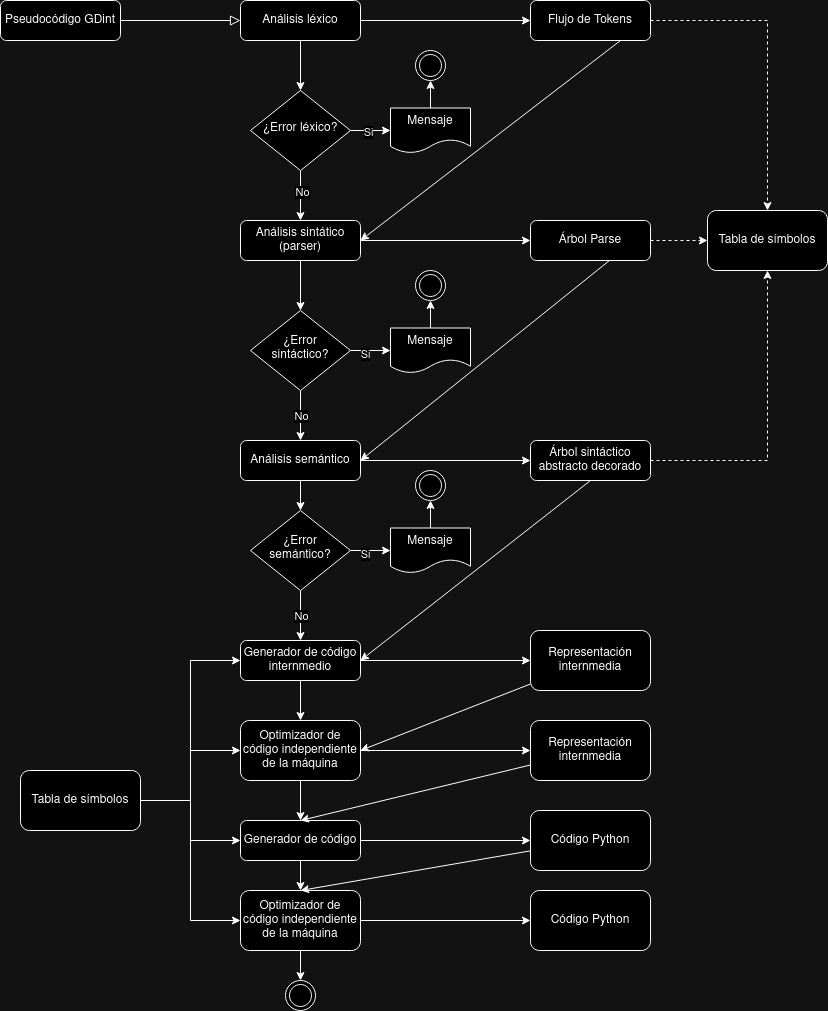

The diagram above was exported from draw.io. Its source (the exported page's mxGraphModel, read from the mxfile embedded in the PNG):
<mxGraphModel dx="1434" dy="748" grid="1" gridSize="10" guides="1" tooltips="1" connect="1" arrows="1" fold="1" page="1" pageScale="1" pageWidth="827" pageHeight="1169" math="0" shadow="0">
  <root>
    <mxCell id="WIyWlLk6GJQsqaUBKTNV-0" />
    <mxCell id="WIyWlLk6GJQsqaUBKTNV-1" parent="WIyWlLk6GJQsqaUBKTNV-0" />
    <mxCell id="WIyWlLk6GJQsqaUBKTNV-2" value="" style="rounded=0;html=1;jettySize=auto;orthogonalLoop=1;fontSize=11;endArrow=block;endFill=0;endSize=8;strokeWidth=1;shadow=0;labelBackgroundColor=none;edgeStyle=orthogonalEdgeStyle;entryX=0;entryY=0.5;entryDx=0;entryDy=0;" parent="WIyWlLk6GJQsqaUBKTNV-1" source="WIyWlLk6GJQsqaUBKTNV-3" target="WIyWlLk6GJQsqaUBKTNV-7" edge="1">
      <mxGeometry relative="1" as="geometry">
        <mxPoint x="260" y="140" as="targetPoint" />
      </mxGeometry>
    </mxCell>
    <mxCell id="WIyWlLk6GJQsqaUBKTNV-3" value="Pseudocódigo GDint" style="rounded=1;whiteSpace=wrap;html=1;fontSize=12;glass=0;strokeWidth=1;shadow=0;" parent="WIyWlLk6GJQsqaUBKTNV-1" vertex="1">
      <mxGeometry y="120" width="120" height="40" as="geometry" />
    </mxCell>
    <mxCell id="AIIP03fBeZv3QyN2P8c1-0" style="edgeStyle=orthogonalEdgeStyle;rounded=0;orthogonalLoop=1;jettySize=auto;html=1;entryX=0;entryY=0.5;entryDx=0;entryDy=0;" parent="WIyWlLk6GJQsqaUBKTNV-1" source="WIyWlLk6GJQsqaUBKTNV-7" target="WIyWlLk6GJQsqaUBKTNV-12" edge="1">
      <mxGeometry relative="1" as="geometry" />
    </mxCell>
    <mxCell id="AIIP03fBeZv3QyN2P8c1-1" style="edgeStyle=orthogonalEdgeStyle;rounded=0;orthogonalLoop=1;jettySize=auto;html=1;entryX=0.5;entryY=0;entryDx=0;entryDy=0;" parent="WIyWlLk6GJQsqaUBKTNV-1" source="WIyWlLk6GJQsqaUBKTNV-7" target="WIyWlLk6GJQsqaUBKTNV-10" edge="1">
      <mxGeometry relative="1" as="geometry" />
    </mxCell>
    <mxCell id="WIyWlLk6GJQsqaUBKTNV-7" value="Análisis léxico" style="rounded=1;whiteSpace=wrap;html=1;fontSize=12;glass=0;strokeWidth=1;shadow=0;" parent="WIyWlLk6GJQsqaUBKTNV-1" vertex="1">
      <mxGeometry x="240" y="120" width="120" height="40" as="geometry" />
    </mxCell>
    <mxCell id="AIIP03fBeZv3QyN2P8c1-7" value="" style="edgeStyle=orthogonalEdgeStyle;rounded=0;orthogonalLoop=1;jettySize=auto;html=1;" parent="WIyWlLk6GJQsqaUBKTNV-1" source="WIyWlLk6GJQsqaUBKTNV-10" target="AIIP03fBeZv3QyN2P8c1-6" edge="1">
      <mxGeometry relative="1" as="geometry" />
    </mxCell>
    <mxCell id="AIIP03fBeZv3QyN2P8c1-23" value="Si" style="edgeLabel;html=1;align=center;verticalAlign=middle;resizable=0;points=[];" parent="AIIP03fBeZv3QyN2P8c1-7" vertex="1" connectable="0">
      <mxGeometry x="-0.1556" y="-1" relative="1" as="geometry">
        <mxPoint as="offset" />
      </mxGeometry>
    </mxCell>
    <mxCell id="AIIP03fBeZv3QyN2P8c1-19" style="edgeStyle=orthogonalEdgeStyle;rounded=0;orthogonalLoop=1;jettySize=auto;html=1;entryX=0.5;entryY=0;entryDx=0;entryDy=0;" parent="WIyWlLk6GJQsqaUBKTNV-1" source="WIyWlLk6GJQsqaUBKTNV-10" target="WIyWlLk6GJQsqaUBKTNV-11" edge="1">
      <mxGeometry relative="1" as="geometry" />
    </mxCell>
    <mxCell id="AIIP03fBeZv3QyN2P8c1-24" value="No" style="edgeLabel;html=1;align=center;verticalAlign=middle;resizable=0;points=[];" parent="AIIP03fBeZv3QyN2P8c1-19" vertex="1" connectable="0">
      <mxGeometry x="-0.1714" y="1" relative="1" as="geometry">
        <mxPoint as="offset" />
      </mxGeometry>
    </mxCell>
    <mxCell id="WIyWlLk6GJQsqaUBKTNV-10" value="¿Error léxico?" style="rhombus;whiteSpace=wrap;html=1;shadow=0;fontFamily=Helvetica;fontSize=12;align=center;strokeWidth=1;spacing=6;spacingTop=-4;" parent="WIyWlLk6GJQsqaUBKTNV-1" vertex="1">
      <mxGeometry x="250" y="210" width="100" height="80" as="geometry" />
    </mxCell>
    <mxCell id="AIIP03fBeZv3QyN2P8c1-28" style="edgeStyle=orthogonalEdgeStyle;rounded=0;orthogonalLoop=1;jettySize=auto;html=1;entryX=0;entryY=0.5;entryDx=0;entryDy=0;" parent="WIyWlLk6GJQsqaUBKTNV-1" source="WIyWlLk6GJQsqaUBKTNV-11" target="AIIP03fBeZv3QyN2P8c1-27" edge="1">
      <mxGeometry relative="1" as="geometry" />
    </mxCell>
    <mxCell id="AIIP03fBeZv3QyN2P8c1-31" style="edgeStyle=orthogonalEdgeStyle;rounded=0;orthogonalLoop=1;jettySize=auto;html=1;entryX=0.5;entryY=0;entryDx=0;entryDy=0;" parent="WIyWlLk6GJQsqaUBKTNV-1" source="WIyWlLk6GJQsqaUBKTNV-11" target="AIIP03fBeZv3QyN2P8c1-30" edge="1">
      <mxGeometry relative="1" as="geometry" />
    </mxCell>
    <mxCell id="WIyWlLk6GJQsqaUBKTNV-11" value="Análisis sintático (parser)" style="rounded=1;whiteSpace=wrap;html=1;fontSize=12;glass=0;strokeWidth=1;shadow=0;" parent="WIyWlLk6GJQsqaUBKTNV-1" vertex="1">
      <mxGeometry x="240" y="340" width="120" height="40" as="geometry" />
    </mxCell>
    <mxCell id="AIIP03fBeZv3QyN2P8c1-18" style="rounded=0;orthogonalLoop=1;jettySize=auto;html=1;entryX=1;entryY=0.5;entryDx=0;entryDy=0;exitX=0.75;exitY=1;exitDx=0;exitDy=0;" parent="WIyWlLk6GJQsqaUBKTNV-1" source="WIyWlLk6GJQsqaUBKTNV-12" target="WIyWlLk6GJQsqaUBKTNV-11" edge="1">
      <mxGeometry relative="1" as="geometry" />
    </mxCell>
    <mxCell id="AIIP03fBeZv3QyN2P8c1-26" style="edgeStyle=orthogonalEdgeStyle;rounded=0;orthogonalLoop=1;jettySize=auto;html=1;entryX=0.5;entryY=0;entryDx=0;entryDy=0;dashed=1;" parent="WIyWlLk6GJQsqaUBKTNV-1" source="WIyWlLk6GJQsqaUBKTNV-12" target="AIIP03fBeZv3QyN2P8c1-25" edge="1">
      <mxGeometry relative="1" as="geometry" />
    </mxCell>
    <mxCell id="WIyWlLk6GJQsqaUBKTNV-12" value="Flujo de Tokens" style="rounded=1;whiteSpace=wrap;html=1;fontSize=12;glass=0;strokeWidth=1;shadow=0;" parent="WIyWlLk6GJQsqaUBKTNV-1" vertex="1">
      <mxGeometry x="530" y="120" width="120" height="40" as="geometry" />
    </mxCell>
    <mxCell id="AIIP03fBeZv3QyN2P8c1-12" style="edgeStyle=orthogonalEdgeStyle;rounded=0;orthogonalLoop=1;jettySize=auto;html=1;entryX=0.5;entryY=1;entryDx=0;entryDy=0;" parent="WIyWlLk6GJQsqaUBKTNV-1" source="AIIP03fBeZv3QyN2P8c1-6" target="AIIP03fBeZv3QyN2P8c1-11" edge="1">
      <mxGeometry relative="1" as="geometry" />
    </mxCell>
    <mxCell id="AIIP03fBeZv3QyN2P8c1-6" value="Mensaje" style="shape=document;whiteSpace=wrap;html=1;boundedLbl=1;shadow=0;strokeWidth=1;spacing=6;spacingTop=-4;" parent="WIyWlLk6GJQsqaUBKTNV-1" vertex="1">
      <mxGeometry x="390" y="227.5" width="80" height="45" as="geometry" />
    </mxCell>
    <mxCell id="AIIP03fBeZv3QyN2P8c1-11" value="" style="ellipse;shape=doubleEllipse;whiteSpace=wrap;html=1;aspect=fixed;" parent="WIyWlLk6GJQsqaUBKTNV-1" vertex="1">
      <mxGeometry x="415" y="170" width="30" height="30" as="geometry" />
    </mxCell>
    <mxCell id="AIIP03fBeZv3QyN2P8c1-25" value="Tabla de símbolos" style="rounded=1;whiteSpace=wrap;html=1;" parent="WIyWlLk6GJQsqaUBKTNV-1" vertex="1">
      <mxGeometry x="707" y="330" width="120" height="60" as="geometry" />
    </mxCell>
    <mxCell id="AIIP03fBeZv3QyN2P8c1-29" style="edgeStyle=orthogonalEdgeStyle;rounded=0;orthogonalLoop=1;jettySize=auto;html=1;entryX=0;entryY=0.5;entryDx=0;entryDy=0;dashed=1;" parent="WIyWlLk6GJQsqaUBKTNV-1" source="AIIP03fBeZv3QyN2P8c1-27" target="AIIP03fBeZv3QyN2P8c1-25" edge="1">
      <mxGeometry relative="1" as="geometry" />
    </mxCell>
    <mxCell id="AIIP03fBeZv3QyN2P8c1-43" style="rounded=0;orthogonalLoop=1;jettySize=auto;html=1;entryX=1;entryY=0.5;entryDx=0;entryDy=0;exitX=0.658;exitY=1;exitDx=0;exitDy=0;exitPerimeter=0;" parent="WIyWlLk6GJQsqaUBKTNV-1" source="AIIP03fBeZv3QyN2P8c1-27" target="AIIP03fBeZv3QyN2P8c1-37" edge="1">
      <mxGeometry relative="1" as="geometry" />
    </mxCell>
    <mxCell id="AIIP03fBeZv3QyN2P8c1-27" value="Árbol Parse" style="rounded=1;whiteSpace=wrap;html=1;fontSize=12;glass=0;strokeWidth=1;shadow=0;" parent="WIyWlLk6GJQsqaUBKTNV-1" vertex="1">
      <mxGeometry x="530" y="340" width="120" height="40" as="geometry" />
    </mxCell>
    <mxCell id="AIIP03fBeZv3QyN2P8c1-34" style="edgeStyle=orthogonalEdgeStyle;rounded=0;orthogonalLoop=1;jettySize=auto;html=1;entryX=0;entryY=0.5;entryDx=0;entryDy=0;" parent="WIyWlLk6GJQsqaUBKTNV-1" source="AIIP03fBeZv3QyN2P8c1-30" target="AIIP03fBeZv3QyN2P8c1-32" edge="1">
      <mxGeometry relative="1" as="geometry" />
    </mxCell>
    <mxCell id="AIIP03fBeZv3QyN2P8c1-35" value="Si" style="edgeLabel;html=1;align=center;verticalAlign=middle;resizable=0;points=[];" parent="AIIP03fBeZv3QyN2P8c1-34" vertex="1" connectable="0">
      <mxGeometry x="-0.3167" y="-3" relative="1" as="geometry">
        <mxPoint as="offset" />
      </mxGeometry>
    </mxCell>
    <mxCell id="AIIP03fBeZv3QyN2P8c1-38" style="edgeStyle=orthogonalEdgeStyle;rounded=0;orthogonalLoop=1;jettySize=auto;html=1;entryX=0.5;entryY=0;entryDx=0;entryDy=0;" parent="WIyWlLk6GJQsqaUBKTNV-1" source="AIIP03fBeZv3QyN2P8c1-30" target="AIIP03fBeZv3QyN2P8c1-37" edge="1">
      <mxGeometry relative="1" as="geometry" />
    </mxCell>
    <mxCell id="AIIP03fBeZv3QyN2P8c1-39" value="No" style="edgeLabel;html=1;align=center;verticalAlign=middle;resizable=0;points=[];" parent="AIIP03fBeZv3QyN2P8c1-38" vertex="1" connectable="0">
      <mxGeometry relative="1" as="geometry">
        <mxPoint as="offset" />
      </mxGeometry>
    </mxCell>
    <mxCell id="AIIP03fBeZv3QyN2P8c1-30" value="¿Error sintáctico?" style="rhombus;whiteSpace=wrap;html=1;shadow=0;fontFamily=Helvetica;fontSize=12;align=center;strokeWidth=1;spacing=6;spacingTop=-4;" parent="WIyWlLk6GJQsqaUBKTNV-1" vertex="1">
      <mxGeometry x="250" y="430" width="100" height="80" as="geometry" />
    </mxCell>
    <mxCell id="AIIP03fBeZv3QyN2P8c1-36" style="edgeStyle=orthogonalEdgeStyle;rounded=0;orthogonalLoop=1;jettySize=auto;html=1;entryX=0.5;entryY=1;entryDx=0;entryDy=0;" parent="WIyWlLk6GJQsqaUBKTNV-1" source="AIIP03fBeZv3QyN2P8c1-32" target="AIIP03fBeZv3QyN2P8c1-33" edge="1">
      <mxGeometry relative="1" as="geometry" />
    </mxCell>
    <mxCell id="AIIP03fBeZv3QyN2P8c1-32" value="Mensaje" style="shape=document;whiteSpace=wrap;html=1;boundedLbl=1;shadow=0;strokeWidth=1;spacing=6;spacingTop=-4;" parent="WIyWlLk6GJQsqaUBKTNV-1" vertex="1">
      <mxGeometry x="390" y="447.5" width="80" height="45" as="geometry" />
    </mxCell>
    <mxCell id="AIIP03fBeZv3QyN2P8c1-33" value="" style="ellipse;shape=doubleEllipse;whiteSpace=wrap;html=1;aspect=fixed;" parent="WIyWlLk6GJQsqaUBKTNV-1" vertex="1">
      <mxGeometry x="415" y="390" width="30" height="30" as="geometry" />
    </mxCell>
    <mxCell id="AIIP03fBeZv3QyN2P8c1-41" style="edgeStyle=orthogonalEdgeStyle;rounded=0;orthogonalLoop=1;jettySize=auto;html=1;entryX=0;entryY=0.5;entryDx=0;entryDy=0;" parent="WIyWlLk6GJQsqaUBKTNV-1" source="AIIP03fBeZv3QyN2P8c1-37" target="AIIP03fBeZv3QyN2P8c1-40" edge="1">
      <mxGeometry relative="1" as="geometry" />
    </mxCell>
    <mxCell id="AIIP03fBeZv3QyN2P8c1-53" value="" style="edgeStyle=orthogonalEdgeStyle;rounded=0;orthogonalLoop=1;jettySize=auto;html=1;" parent="WIyWlLk6GJQsqaUBKTNV-1" source="AIIP03fBeZv3QyN2P8c1-37" target="AIIP03fBeZv3QyN2P8c1-49" edge="1">
      <mxGeometry relative="1" as="geometry" />
    </mxCell>
    <mxCell id="AIIP03fBeZv3QyN2P8c1-37" value="Análisis semántico" style="rounded=1;whiteSpace=wrap;html=1;fontSize=12;glass=0;strokeWidth=1;shadow=0;" parent="WIyWlLk6GJQsqaUBKTNV-1" vertex="1">
      <mxGeometry x="240" y="560" width="120" height="40" as="geometry" />
    </mxCell>
    <mxCell id="AIIP03fBeZv3QyN2P8c1-42" style="edgeStyle=orthogonalEdgeStyle;rounded=0;orthogonalLoop=1;jettySize=auto;html=1;dashed=1;" parent="WIyWlLk6GJQsqaUBKTNV-1" source="AIIP03fBeZv3QyN2P8c1-40" target="AIIP03fBeZv3QyN2P8c1-25" edge="1">
      <mxGeometry relative="1" as="geometry" />
    </mxCell>
    <mxCell id="AIIP03fBeZv3QyN2P8c1-55" style="rounded=0;orthogonalLoop=1;jettySize=auto;html=1;entryX=1;entryY=0.5;entryDx=0;entryDy=0;exitX=0.5;exitY=1;exitDx=0;exitDy=0;" parent="WIyWlLk6GJQsqaUBKTNV-1" source="AIIP03fBeZv3QyN2P8c1-40" target="AIIP03fBeZv3QyN2P8c1-54" edge="1">
      <mxGeometry relative="1" as="geometry" />
    </mxCell>
    <mxCell id="AIIP03fBeZv3QyN2P8c1-40" value="Árbol sintáctico abstracto decorado" style="rounded=1;whiteSpace=wrap;html=1;fontSize=12;glass=0;strokeWidth=1;shadow=0;" parent="WIyWlLk6GJQsqaUBKTNV-1" vertex="1">
      <mxGeometry x="530" y="560" width="120" height="40" as="geometry" />
    </mxCell>
    <mxCell id="AIIP03fBeZv3QyN2P8c1-45" style="edgeStyle=orthogonalEdgeStyle;rounded=0;orthogonalLoop=1;jettySize=auto;html=1;entryX=0;entryY=0.5;entryDx=0;entryDy=0;" parent="WIyWlLk6GJQsqaUBKTNV-1" source="AIIP03fBeZv3QyN2P8c1-49" target="AIIP03fBeZv3QyN2P8c1-51" edge="1">
      <mxGeometry relative="1" as="geometry" />
    </mxCell>
    <mxCell id="AIIP03fBeZv3QyN2P8c1-46" value="Si" style="edgeLabel;html=1;align=center;verticalAlign=middle;resizable=0;points=[];" parent="AIIP03fBeZv3QyN2P8c1-45" vertex="1" connectable="0">
      <mxGeometry x="-0.3167" y="-3" relative="1" as="geometry">
        <mxPoint as="offset" />
      </mxGeometry>
    </mxCell>
    <mxCell id="AIIP03fBeZv3QyN2P8c1-47" style="edgeStyle=orthogonalEdgeStyle;rounded=0;orthogonalLoop=1;jettySize=auto;html=1;entryX=0.5;entryY=0;entryDx=0;entryDy=0;" parent="WIyWlLk6GJQsqaUBKTNV-1" source="AIIP03fBeZv3QyN2P8c1-49" edge="1">
      <mxGeometry relative="1" as="geometry">
        <mxPoint x="300" y="760" as="targetPoint" />
      </mxGeometry>
    </mxCell>
    <mxCell id="AIIP03fBeZv3QyN2P8c1-48" value="No" style="edgeLabel;html=1;align=center;verticalAlign=middle;resizable=0;points=[];" parent="AIIP03fBeZv3QyN2P8c1-47" vertex="1" connectable="0">
      <mxGeometry relative="1" as="geometry">
        <mxPoint as="offset" />
      </mxGeometry>
    </mxCell>
    <mxCell id="AIIP03fBeZv3QyN2P8c1-49" value="¿Error semántico?" style="rhombus;whiteSpace=wrap;html=1;shadow=0;fontFamily=Helvetica;fontSize=12;align=center;strokeWidth=1;spacing=6;spacingTop=-4;" parent="WIyWlLk6GJQsqaUBKTNV-1" vertex="1">
      <mxGeometry x="250" y="630" width="100" height="80" as="geometry" />
    </mxCell>
    <mxCell id="AIIP03fBeZv3QyN2P8c1-50" style="edgeStyle=orthogonalEdgeStyle;rounded=0;orthogonalLoop=1;jettySize=auto;html=1;entryX=0.5;entryY=1;entryDx=0;entryDy=0;" parent="WIyWlLk6GJQsqaUBKTNV-1" source="AIIP03fBeZv3QyN2P8c1-51" target="AIIP03fBeZv3QyN2P8c1-52" edge="1">
      <mxGeometry relative="1" as="geometry" />
    </mxCell>
    <mxCell id="AIIP03fBeZv3QyN2P8c1-51" value="Mensaje" style="shape=document;whiteSpace=wrap;html=1;boundedLbl=1;shadow=0;strokeWidth=1;spacing=6;spacingTop=-4;" parent="WIyWlLk6GJQsqaUBKTNV-1" vertex="1">
      <mxGeometry x="390" y="647.5" width="80" height="45" as="geometry" />
    </mxCell>
    <mxCell id="AIIP03fBeZv3QyN2P8c1-52" value="" style="ellipse;shape=doubleEllipse;whiteSpace=wrap;html=1;aspect=fixed;" parent="WIyWlLk6GJQsqaUBKTNV-1" vertex="1">
      <mxGeometry x="415" y="590" width="30" height="30" as="geometry" />
    </mxCell>
    <mxCell id="AIIP03fBeZv3QyN2P8c1-59" value="" style="edgeStyle=orthogonalEdgeStyle;rounded=0;orthogonalLoop=1;jettySize=auto;html=1;" parent="WIyWlLk6GJQsqaUBKTNV-1" source="AIIP03fBeZv3QyN2P8c1-54" target="AIIP03fBeZv3QyN2P8c1-58" edge="1">
      <mxGeometry relative="1" as="geometry" />
    </mxCell>
    <mxCell id="AIIP03fBeZv3QyN2P8c1-74" style="edgeStyle=orthogonalEdgeStyle;rounded=0;orthogonalLoop=1;jettySize=auto;html=1;entryX=0;entryY=0.5;entryDx=0;entryDy=0;" parent="WIyWlLk6GJQsqaUBKTNV-1" source="AIIP03fBeZv3QyN2P8c1-54" target="AIIP03fBeZv3QyN2P8c1-72" edge="1">
      <mxGeometry relative="1" as="geometry" />
    </mxCell>
    <mxCell id="AIIP03fBeZv3QyN2P8c1-54" value="Generador de código internmedio" style="rounded=1;whiteSpace=wrap;html=1;fontSize=12;glass=0;strokeWidth=1;shadow=0;" parent="WIyWlLk6GJQsqaUBKTNV-1" vertex="1">
      <mxGeometry x="240" y="760" width="120" height="40" as="geometry" />
    </mxCell>
    <mxCell id="AIIP03fBeZv3QyN2P8c1-60" style="edgeStyle=orthogonalEdgeStyle;rounded=0;orthogonalLoop=1;jettySize=auto;html=1;entryX=0;entryY=0.5;entryDx=0;entryDy=0;" parent="WIyWlLk6GJQsqaUBKTNV-1" source="AIIP03fBeZv3QyN2P8c1-57" target="AIIP03fBeZv3QyN2P8c1-58" edge="1">
      <mxGeometry relative="1" as="geometry">
        <mxPoint x="230" y="870" as="targetPoint" />
      </mxGeometry>
    </mxCell>
    <mxCell id="AIIP03fBeZv3QyN2P8c1-64" style="edgeStyle=orthogonalEdgeStyle;rounded=0;orthogonalLoop=1;jettySize=auto;html=1;entryX=0;entryY=0.5;entryDx=0;entryDy=0;" parent="WIyWlLk6GJQsqaUBKTNV-1" source="AIIP03fBeZv3QyN2P8c1-57" target="AIIP03fBeZv3QyN2P8c1-61" edge="1">
      <mxGeometry relative="1" as="geometry" />
    </mxCell>
    <mxCell id="AIIP03fBeZv3QyN2P8c1-65" style="edgeStyle=orthogonalEdgeStyle;rounded=0;orthogonalLoop=1;jettySize=auto;html=1;entryX=0;entryY=0.5;entryDx=0;entryDy=0;" parent="WIyWlLk6GJQsqaUBKTNV-1" source="AIIP03fBeZv3QyN2P8c1-57" target="AIIP03fBeZv3QyN2P8c1-54" edge="1">
      <mxGeometry relative="1" as="geometry" />
    </mxCell>
    <mxCell id="AIIP03fBeZv3QyN2P8c1-67" style="edgeStyle=orthogonalEdgeStyle;rounded=0;orthogonalLoop=1;jettySize=auto;html=1;entryX=0;entryY=0.5;entryDx=0;entryDy=0;" parent="WIyWlLk6GJQsqaUBKTNV-1" source="AIIP03fBeZv3QyN2P8c1-57" target="AIIP03fBeZv3QyN2P8c1-63" edge="1">
      <mxGeometry relative="1" as="geometry" />
    </mxCell>
    <mxCell id="AIIP03fBeZv3QyN2P8c1-57" value="Tabla de símbolos" style="rounded=1;whiteSpace=wrap;html=1;" parent="WIyWlLk6GJQsqaUBKTNV-1" vertex="1">
      <mxGeometry x="20" y="890" width="120" height="60" as="geometry" />
    </mxCell>
    <mxCell id="AIIP03fBeZv3QyN2P8c1-62" value="" style="edgeStyle=orthogonalEdgeStyle;rounded=0;orthogonalLoop=1;jettySize=auto;html=1;" parent="WIyWlLk6GJQsqaUBKTNV-1" source="AIIP03fBeZv3QyN2P8c1-58" target="AIIP03fBeZv3QyN2P8c1-61" edge="1">
      <mxGeometry relative="1" as="geometry" />
    </mxCell>
    <mxCell id="AIIP03fBeZv3QyN2P8c1-76" value="" style="edgeStyle=orthogonalEdgeStyle;rounded=0;orthogonalLoop=1;jettySize=auto;html=1;" parent="WIyWlLk6GJQsqaUBKTNV-1" source="AIIP03fBeZv3QyN2P8c1-58" target="AIIP03fBeZv3QyN2P8c1-73" edge="1">
      <mxGeometry relative="1" as="geometry" />
    </mxCell>
    <mxCell id="AIIP03fBeZv3QyN2P8c1-58" value="Optimizador de código independiente de la máquina" style="rounded=1;whiteSpace=wrap;html=1;fontSize=12;glass=0;strokeWidth=1;shadow=0;" parent="WIyWlLk6GJQsqaUBKTNV-1" vertex="1">
      <mxGeometry x="240" y="840" width="120" height="60" as="geometry" />
    </mxCell>
    <mxCell id="AIIP03fBeZv3QyN2P8c1-71" value="" style="edgeStyle=orthogonalEdgeStyle;rounded=0;orthogonalLoop=1;jettySize=auto;html=1;" parent="WIyWlLk6GJQsqaUBKTNV-1" source="AIIP03fBeZv3QyN2P8c1-61" target="AIIP03fBeZv3QyN2P8c1-63" edge="1">
      <mxGeometry relative="1" as="geometry" />
    </mxCell>
    <mxCell id="AIIP03fBeZv3QyN2P8c1-79" value="" style="edgeStyle=orthogonalEdgeStyle;rounded=0;orthogonalLoop=1;jettySize=auto;html=1;" parent="WIyWlLk6GJQsqaUBKTNV-1" source="AIIP03fBeZv3QyN2P8c1-61" target="AIIP03fBeZv3QyN2P8c1-78" edge="1">
      <mxGeometry relative="1" as="geometry" />
    </mxCell>
    <mxCell id="AIIP03fBeZv3QyN2P8c1-61" value="Generador de código" style="rounded=1;whiteSpace=wrap;html=1;fontSize=12;glass=0;strokeWidth=1;shadow=0;" parent="WIyWlLk6GJQsqaUBKTNV-1" vertex="1">
      <mxGeometry x="240" y="940" width="120" height="40" as="geometry" />
    </mxCell>
    <mxCell id="AIIP03fBeZv3QyN2P8c1-70" style="edgeStyle=orthogonalEdgeStyle;rounded=0;orthogonalLoop=1;jettySize=auto;html=1;" parent="WIyWlLk6GJQsqaUBKTNV-1" source="AIIP03fBeZv3QyN2P8c1-63" target="AIIP03fBeZv3QyN2P8c1-68" edge="1">
      <mxGeometry relative="1" as="geometry" />
    </mxCell>
    <mxCell id="AIIP03fBeZv3QyN2P8c1-82" style="edgeStyle=orthogonalEdgeStyle;rounded=0;orthogonalLoop=1;jettySize=auto;html=1;entryX=0;entryY=0.5;entryDx=0;entryDy=0;" parent="WIyWlLk6GJQsqaUBKTNV-1" source="AIIP03fBeZv3QyN2P8c1-63" target="AIIP03fBeZv3QyN2P8c1-81" edge="1">
      <mxGeometry relative="1" as="geometry" />
    </mxCell>
    <mxCell id="AIIP03fBeZv3QyN2P8c1-63" value="Optimizador de código independiente de la máquina" style="rounded=1;whiteSpace=wrap;html=1;fontSize=12;glass=0;strokeWidth=1;shadow=0;" parent="WIyWlLk6GJQsqaUBKTNV-1" vertex="1">
      <mxGeometry x="240" y="1010" width="120" height="60" as="geometry" />
    </mxCell>
    <mxCell id="AIIP03fBeZv3QyN2P8c1-68" value="" style="ellipse;shape=doubleEllipse;whiteSpace=wrap;html=1;aspect=fixed;" parent="WIyWlLk6GJQsqaUBKTNV-1" vertex="1">
      <mxGeometry x="285" y="1100" width="30" height="30" as="geometry" />
    </mxCell>
    <mxCell id="AIIP03fBeZv3QyN2P8c1-75" style="rounded=0;orthogonalLoop=1;jettySize=auto;html=1;entryX=1;entryY=0.5;entryDx=0;entryDy=0;" parent="WIyWlLk6GJQsqaUBKTNV-1" source="AIIP03fBeZv3QyN2P8c1-72" target="AIIP03fBeZv3QyN2P8c1-58" edge="1">
      <mxGeometry relative="1" as="geometry" />
    </mxCell>
    <mxCell id="AIIP03fBeZv3QyN2P8c1-72" value="Representación internmedia" style="rounded=1;whiteSpace=wrap;html=1;fontSize=12;glass=0;strokeWidth=1;shadow=0;" parent="WIyWlLk6GJQsqaUBKTNV-1" vertex="1">
      <mxGeometry x="530" y="750" width="120" height="60" as="geometry" />
    </mxCell>
    <mxCell id="AIIP03fBeZv3QyN2P8c1-77" style="rounded=0;orthogonalLoop=1;jettySize=auto;html=1;entryX=0.5;entryY=0;entryDx=0;entryDy=0;" parent="WIyWlLk6GJQsqaUBKTNV-1" source="AIIP03fBeZv3QyN2P8c1-73" target="AIIP03fBeZv3QyN2P8c1-61" edge="1">
      <mxGeometry relative="1" as="geometry" />
    </mxCell>
    <mxCell id="AIIP03fBeZv3QyN2P8c1-73" value="Representación internmedia" style="rounded=1;whiteSpace=wrap;html=1;fontSize=12;glass=0;strokeWidth=1;shadow=0;" parent="WIyWlLk6GJQsqaUBKTNV-1" vertex="1">
      <mxGeometry x="530" y="840" width="120" height="60" as="geometry" />
    </mxCell>
    <mxCell id="AIIP03fBeZv3QyN2P8c1-80" style="rounded=0;orthogonalLoop=1;jettySize=auto;html=1;entryX=0.5;entryY=0;entryDx=0;entryDy=0;" parent="WIyWlLk6GJQsqaUBKTNV-1" source="AIIP03fBeZv3QyN2P8c1-78" target="AIIP03fBeZv3QyN2P8c1-63" edge="1">
      <mxGeometry relative="1" as="geometry" />
    </mxCell>
    <mxCell id="AIIP03fBeZv3QyN2P8c1-78" value="Código Python" style="rounded=1;whiteSpace=wrap;html=1;fontSize=12;glass=0;strokeWidth=1;shadow=0;" parent="WIyWlLk6GJQsqaUBKTNV-1" vertex="1">
      <mxGeometry x="530" y="930" width="120" height="60" as="geometry" />
    </mxCell>
    <mxCell id="AIIP03fBeZv3QyN2P8c1-81" value="Código Python" style="rounded=1;whiteSpace=wrap;html=1;fontSize=12;glass=0;strokeWidth=1;shadow=0;" parent="WIyWlLk6GJQsqaUBKTNV-1" vertex="1">
      <mxGeometry x="530" y="1010" width="120" height="60" as="geometry" />
    </mxCell>
  </root>
</mxGraphModel>